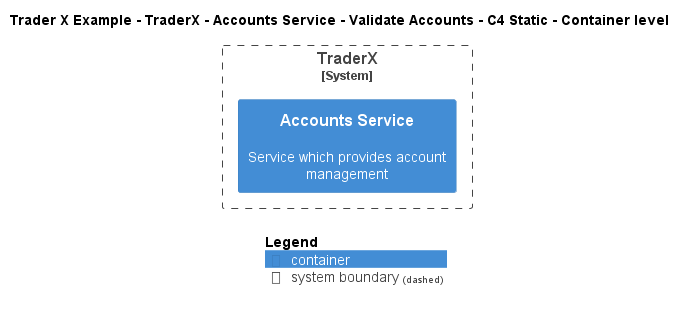

The diagram above was rendered by PlantUML. Its source (embedded in the PNG):
@startuml
!include ..\..\..\..\..\..\..\.c4s\C4_Container.puml

AddElementTag("c4interflow:lifecycle:new", $bgColor=green, $fontColor=#ffffff, $borderColor=green, $shadowing="False")
AddElementTag("c4interflow:lifecycle:changed", $bgColor=orange, $fontColor=#ffffff, $borderColor=orange, $shadowing="False")
AddElementTag("c4interflow:lifecycle:removed", $bgColor=red, $fontColor=#ffffff, $borderColor=red, $shadowing="False")

AddRelTag("c4interflow:lifecycle:new", $textColor=green, $lineColor=green)
AddRelTag("c4interflow:lifecycle:changed", $textColor=orange, $lineColor=orange)
AddRelTag("c4interflow:lifecycle:removed", $textColor=red, $lineColor=red)

SHOW_PERSON_PORTRAIT()
LAYOUT_TOP_DOWN()

skinparam linetype polyline

title Trader X Example - TraderX - Accounts Service - Validate Accounts - C4 Static - Container level


System_Boundary(TraderXExample.SoftwareSystems.TraderX, "TraderX") {
    Container(TraderXExample.SoftwareSystems.TraderX.Containers.AccountsService, "Accounts Service", "", "Service which provides account management")
}



SHOW_LEGEND()
@enduml